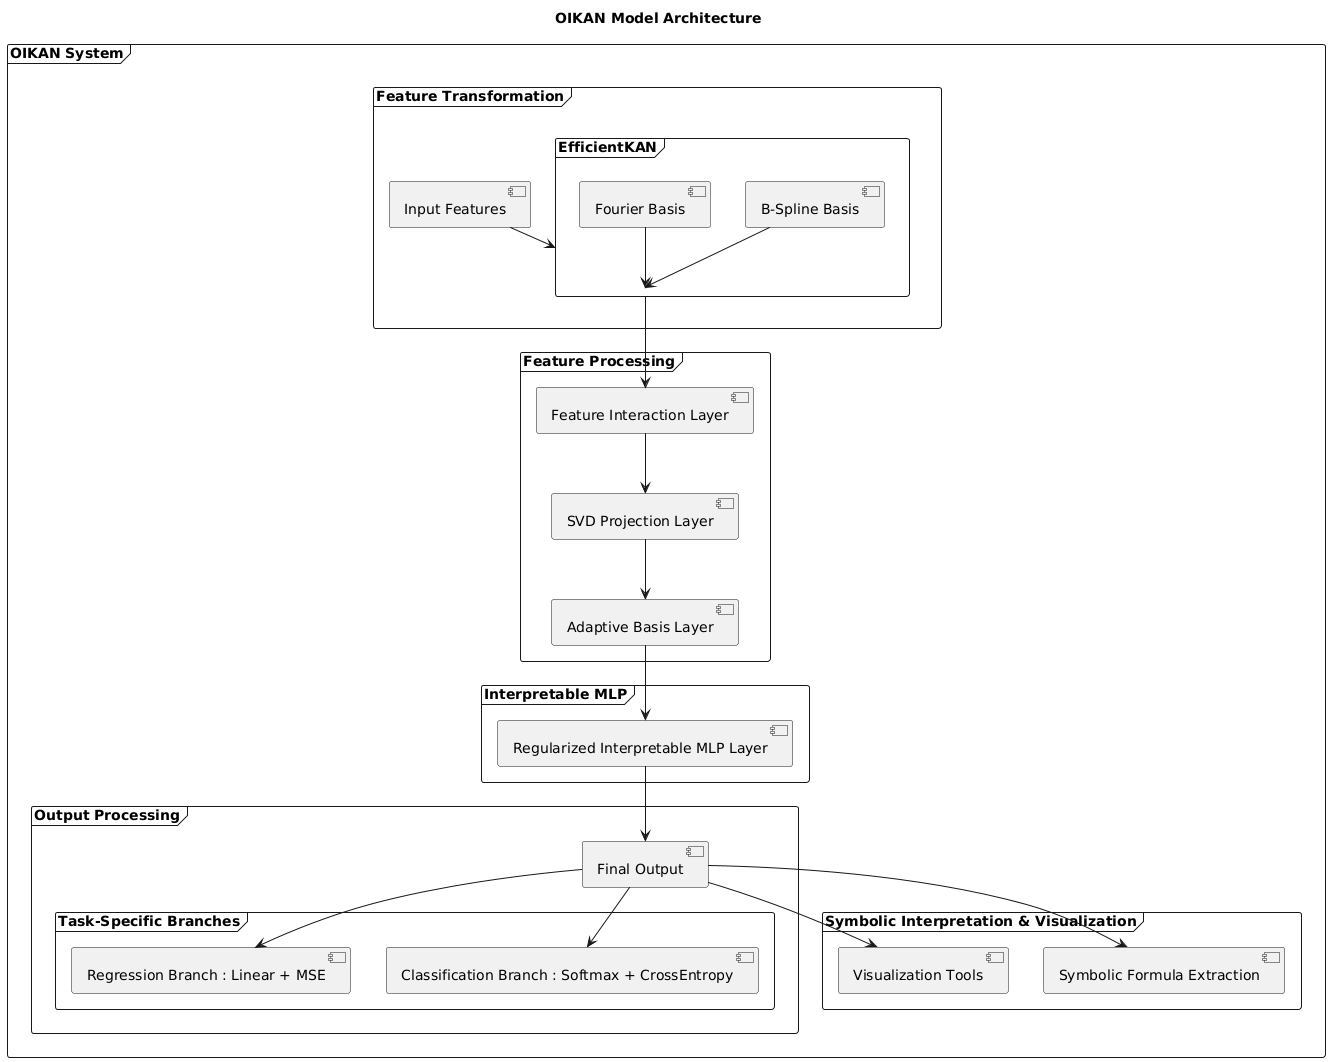

The diagram above was rendered by PlantUML. Its source (embedded in the PNG):
@startuml
title OIKAN Model Architecture

frame "OIKAN System" {
    frame "Feature Transformation" {
        [Input Features] --> [EfficientKAN]
        frame "EfficientKAN" {
            [B-Spline Basis] --> [EfficientKAN]
            [Fourier Basis] --> [EfficientKAN]
        }
    }

    frame "Feature Processing" {
        [EfficientKAN] --> [Feature Interaction Layer]
        [Feature Interaction Layer] --> [SVD Projection Layer]
        [SVD Projection Layer] --> [Adaptive Basis Layer]
    }

    frame "Interpretable MLP" {
        [Adaptive Basis Layer] --> [Regularized Interpretable MLP Layer]
    }

    frame "Output Processing" {
        [Regularized Interpretable MLP Layer] --> [Final Output]
        frame "Task-Specific Branches" {
            [Final Output] --> [Classification Branch : Softmax + CrossEntropy]
            [Final Output] --> [Regression Branch : Linear + MSE]
        }
    }

    frame "Symbolic Interpretation & Visualization" {
        [Final Output] --> [Symbolic Formula Extraction]
        [Final Output] --> [Visualization Tools]
    }
}
@enduml